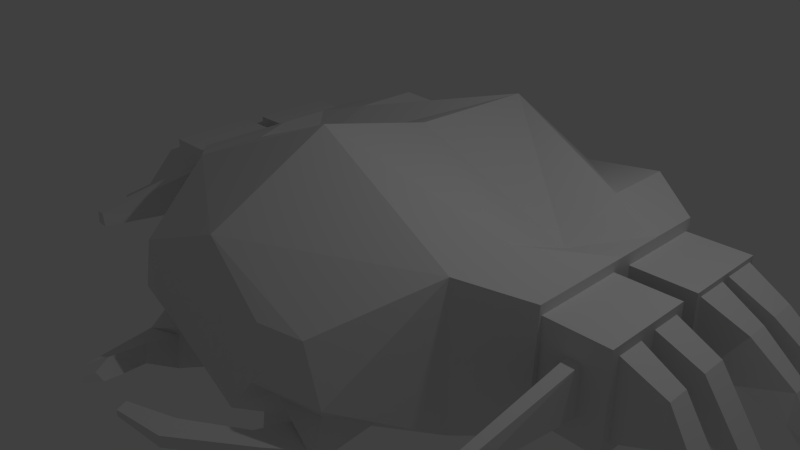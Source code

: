 # Source: Cadydid.blend  (saved by Blender 2.70.0; exported with 4.5.12 LTS)
import bpy
from mathutils import Matrix  # noqa: F401  (used for matrix-valued properties, if any)

bpy.ops.wm.read_factory_settings(use_empty=True)
scene = bpy.context.scene
scene.name = 'Scene'

# ---- collections
col_collection_1 = bpy.data.collections.new('Collection 1'); scene.collection.children.link(col_collection_1)

# ---- materials (node trees are filled in below, after node groups)
mat_material = bpy.data.materials.new('Material')
mat_material.alpha_threshold = 0.0
mat_material.use_transparent_shadow = False
mat_material.roughness = 0.5
mat_material.line_color = (0.0, 0.0, 0.0, 1.0)

# ---- material node trees

# ---- world
world_world = bpy.data.worlds.new('World'); scene.world = world_world
world_world.color = (0.05088, 0.05088, 0.05088)
world_world.use_sun_shadow = False
world_world.sun_shadow_jitter_overblur = 0.0
world_world.cycles.sampling_method = 'MANUAL'
world_world.cycles.sample_map_resolution = 256

# ---- cameras
cam_camera = bpy.data.cameras.new('Camera')
cam_camera.clip_end = 100.0
cam_camera.lens = 35.0
cam_camera.sensor_width = 32.0
cam_camera.sensor_height = 18.0
cam_camera.ortho_scale = 7.314
cam_camera.dof.focus_distance = 0.0
cam_camera.dof.aperture_fstop = 128.0

# ---- lights
light_lamp = bpy.data.lights.new('Lamp', 'POINT')
light_lamp.transmission_factor = 0.0
light_lamp.cutoff_distance = 30.0
light_lamp.energy = 100.0
light_lamp.shadow_buffer_clip_start = 1.001
light_lamp.shadow_soft_size = 0.1
light_lamp.shadow_maximum_resolution = 0.006
light_lamp.use_absolute_resolution = True
light_lamp.cycles.use_multiple_importance_sampling = False

# ---- meshes
me_cube = bpy.data.meshes.new('Cube')
me_cube.from_pydata([(-1.569, -2.133, -0.5276), (-2.288, 2.827, -1.0), (-1.527, -2.288, 0.4733), (-2.288, 2.827, 1.0), (4.019e-07, 4.635, -1.077), (-0.5986, -2.229, -0.9501), (4.661e-07, 4.635, -0.01385), (-1.015e-06, -2.303, 1.107), (-2.288, 0.9133, -1.0), (-2.288, 0.9133, 0.6094), (-2.617e-07, 0.9133, 1.555), (2.384e-07, 0.9133, -1.196), (-3.044, 0.7808, -0.654), (-3.044, 2.257, -0.6259), (-3.377, -0.4591, -0.3214), (-3.377, -0.4591, 0.3214), (-3.044, 2.257, 0.6259), (-3.044, 0.7808, 0.654), (-3.044, -0.5915, -0.7865), (-3.044, -0.4898, 0.7865), (-3.044, 1.074, -0.6259), (-3.044, 1.074, 0.6259), (-3.044, 0.9133, -0.7865), (-3.044, 2.418, -0.7865), (-3.044, 2.316, 0.7865), (-3.044, 0.9133, 0.7865), (-3.883, -0.3332, -0.5282), (-3.883, -0.3332, 0.5282), (-3.883, 0.6725, -0.5458), (-3.883, 0.6725, 0.5458), (-3.883, 1.144, -0.5556), (-3.883, 2.194, -0.5629), (-3.883, 2.194, 0.5629), (-3.883, 1.144, 0.5556), (-6.386e-07, -0.6949, 1.945), (-2.288, -0.04337, -1.0), (-2.288, -0.04337, 1.0), (0.0, -0.6949, -1.196), (-3.044, 0.1609, -0.7865), (-3.044, 0.1609, 0.7865), (-3.044, 0.1609, -0.654), (-3.044, 0.1609, 0.654), (-3.883, 0.2691, -0.5458), (-3.883, 0.2691, 0.5458), (-2.288, 1.87, -1.0), (-2.288, 1.87, 1.0), (2.384e-07, 2.774, -1.13), (1.022e-07, 2.774, 1.511), (-3.044, 1.666, -0.7865), (-3.044, 1.666, 0.7865), (-3.044, 1.666, -0.6259), (-3.044, 1.666, 0.6259), (-3.883, 1.595, -0.5556), (-3.883, 1.595, 0.5556), (-3.883, 1.074, 0.6259), (-3.883, 1.074, -0.6259), (-3.883, 1.729, -0.5629), (-3.883, 1.729, 0.5629), (-3.883, 1.666, -0.6259), (-3.883, 2.257, -0.6259), (-3.883, 2.257, 0.6259), (-3.883, 1.666, 0.6259), (-3.883, 0.03504, -0.5282), (-3.883, 0.7808, -0.654), (-3.883, 0.03504, 0.5282), (-3.883, 0.7808, 0.654), (-3.551, -0.4591, -0.3214), (-3.551, -0.4591, 0.3214), (-3.883, 0.1609, -0.654), (-3.883, 0.1609, 0.654), (-4.444, 1.204, 0.2965), (-4.444, 1.144, -0.2965), (-4.444, 1.595, -0.2965), (-4.444, 1.503, 0.2965), (-4.444, 1.729, -0.3004), (-4.444, 2.194, -0.3004), (-4.444, 2.092, 0.3004), (-4.444, 1.729, 0.3004), (-4.444, 0.2691, -0.2912), (-4.444, 0.6725, -0.2912), (-4.444, 0.3016, 0.2912), (-4.444, 0.64, 0.2912), (-4.444, -0.3332, -0.2818), (-4.444, -0.3134, 0.2818), (-4.444, 0.03504, -0.2818), (-4.444, -0.02639, 0.2818), (-5.014, 1.178, -0.09491), (-5.014, 1.097, -0.444), (-5.014, 1.49, -0.444), (-5.014, 1.395, -0.09491), (-5.014, 1.728, -0.4463), (-5.014, 2.011, -0.4463), (-5.014, 2.011, -0.09263), (-5.014, 1.728, -0.09263), (-5.014, 0.1547, -0.6232), (-5.014, 0.6298, -0.6232), (-5.014, 0.232, -0.4348), (-5.014, 0.5526, -0.4348), (-5.014, -0.5546, -0.6202), (-5.014, -0.4859, -0.4378), (-5.014, -0.1209, -0.6202), (-5.014, -0.1479, -0.4378), (-1.769, -1.485, -0.788), (-0.8548, -2.213, -0.542), (-2.288, -1.0, 1.0), (-0.9948, -2.459, 0.5281), (-3.044, -0.4591, -0.654), (-3.044, -0.4591, 0.654), (-3.883, -0.4591, -0.654), (-3.883, -0.4591, 0.654), (-3.377, -2.029, -0.09423), (-3.4, -2.029, 0.09423), (-3.551, -2.029, -0.09423), (-3.528, -2.029, 0.09423), (-5.346, 1.155, -0.6427), (-5.346, 1.127, -0.8292), (-5.346, 1.396, -0.8292), (-5.346, 1.368, -0.6427), (-5.384, 1.788, -0.8304), (-5.384, 2.066, -0.8304), (-5.384, 2.027, -0.6414), (-5.384, 1.826, -0.6414), (-5.392, 0.06783, -0.8654), (-5.392, 0.395, -0.8654), (-5.392, 0.1087, -0.677), (-5.392, 0.3542, -0.677), (-5.374, -0.7994, -0.8514), (-5.374, -0.7509, -0.669), (-5.374, -0.5007, -0.8514), (-5.374, -0.5492, -0.669), (-2.288, -1.0, -1.0), (0.0, -2.303, -1.196), (-0.762, -2.459, -0.3438), (-1.76, -2.288, -0.2684), (-0.8922, -2.46, -1.012), (-1.594, -2.422, -1.071), (-1.172, -2.257, -0.7392), (-1.617, -2.396, -0.7865), (-0.9598, -2.83, -0.7888), (-1.362, -2.808, -0.8224), (-1.121, -2.714, -0.6323), (-1.376, -2.793, -0.6594), (-0.5504, -3.292, -0.4925), (-0.8059, -3.604, -0.5261), (-0.7395, -3.353, -0.336), (-0.8259, -3.606, -0.3631), (-0.24, -3.637, -0.2545), (-0.3733, -3.799, -0.272), (-0.3386, -3.668, -0.1729), (-0.3837, -3.8, -0.187)], [], [(37, 131, 130, 35), (34, 36, 104, 7), (132, 105, 2, 133), (36, 9, 25, 39), (6, 4, 1, 3), (3, 1, 23, 24), (47, 45, 9, 10), (46, 11, 8, 44), (41, 17, 65, 69), (50, 20, 55, 58), (44, 8, 22, 48), (45, 3, 24, 49), (130, 104, 19, 18), (35, 130, 18, 38), (107, 106, 18, 19), (40, 12, 22, 38), (41, 107, 19, 39), (12, 17, 25, 22), (50, 13, 23, 48), (13, 16, 24, 23), (51, 21, 25, 49), (21, 20, 22, 25), (52, 30, 71, 72), (31, 56, 74, 75), (20, 21, 54, 55), (15, 67, 113, 111), (16, 13, 59, 60), (17, 12, 63, 65), (40, 106, 108, 68), (51, 16, 60, 61), (12, 40, 68, 63), (30, 33, 70, 71), (17, 41, 39, 25), (106, 40, 38, 18), (8, 35, 38, 22), (107, 41, 69, 109), (104, 36, 39, 19), (10, 9, 36, 34), (11, 37, 35, 8), (21, 51, 61, 54), (64, 62, 84, 85), (16, 51, 49, 24), (20, 50, 48, 22), (9, 45, 49, 25), (1, 44, 48, 23), (13, 50, 58, 59), (4, 46, 44, 1), (6, 3, 45, 47), (33, 30, 55, 54), (30, 52, 58, 55), (53, 33, 54, 61), (52, 53, 61, 58), (56, 31, 59, 58), (31, 32, 60, 59), (32, 57, 61, 60), (57, 56, 58, 61), (42, 28, 63, 68), (29, 43, 69, 65), (28, 29, 65, 63), (43, 42, 68, 69), (27, 26, 108, 109), (26, 62, 68, 108), (64, 27, 109, 69), (62, 64, 69, 68), (75, 74, 90, 91), (78, 80, 96, 94), (73, 72, 88, 89), (81, 79, 95, 97), (28, 42, 78, 79), (32, 31, 75, 76), (26, 27, 83, 82), (33, 53, 73, 70), (43, 29, 81, 80), (57, 32, 76, 77), (62, 26, 82, 84), (53, 52, 72, 73), (29, 28, 79, 81), (56, 57, 77, 74), (27, 64, 85, 83), (42, 43, 80, 78), (88, 87, 115, 116), (95, 94, 122, 123), (101, 100, 128, 129), (87, 86, 114, 115), (82, 83, 99, 98), (76, 75, 91, 92), (84, 82, 98, 100), (77, 76, 92, 93), (83, 85, 101, 99), (74, 77, 93, 90), (71, 70, 86, 87), (85, 84, 100, 101), (79, 78, 94, 95), (72, 71, 87, 88), (80, 81, 97, 96), (70, 73, 89, 86), (5, 103, 136, 134), (133, 2, 104, 130), (2, 105, 7, 104), (105, 132, 131, 7), (15, 14, 106, 107), (66, 67, 109, 108), (67, 15, 107, 109), (14, 66, 108, 106), (110, 111, 113, 112), (14, 15, 111, 110), (66, 14, 110, 112), (67, 66, 112, 113), (118, 121, 120, 119), (122, 124, 125, 123), (126, 127, 129, 128), (115, 114, 117, 116), (96, 97, 125, 124), (86, 89, 117, 114), (97, 95, 123, 125), (89, 88, 116, 117), (94, 96, 124, 122), (91, 90, 118, 119), (98, 99, 127, 126), (92, 91, 119, 120), (100, 98, 126, 128), (93, 92, 120, 121), (99, 101, 129, 127), (90, 93, 121, 118), (5, 102, 130, 131), (0, 103, 132, 133), (103, 5, 131, 132), (102, 0, 133, 130), (137, 135, 139, 141), (102, 5, 134, 135), (0, 102, 135, 137), (103, 0, 137, 136), (138, 140, 144, 142), (136, 137, 141, 140), (134, 136, 140, 138), (135, 134, 138, 139), (142, 144, 148, 146), (139, 138, 142, 143), (141, 139, 143, 145), (140, 141, 145, 144), (148, 149, 147, 146), (143, 142, 146, 147), (145, 143, 147, 149), (144, 145, 149, 148)])
_uv = me_cube.uv_layers.new(name='UVMap')
_uv.uv.foreach_set('vector', [0.2555, 0.5021, 0.2555, 0.6397, 0.07547, 0.5216, 0.07545, 0.4398, 0.5556, 0.1875, 0.3626, 0.2475, 0.3599, 0.1693, 0.5324, 0.05547, 0.6676, 0.7302, 0.6462, 0.8124, 0.5973, 0.8088, 0.5759, 0.7389, 0.3626, 0.2475, 0.3565, 0.3255, 0.3031, 0.328, 0.301, 0.2665, 0.6619, 0.03183, 0.744, 0.02752, 0.744, 0.2587, 0.5896, 0.2668, 0.5896, 0.2668, 0.744, 0.2587, 0.7308, 0.3286, 0.6086, 0.3389, 0.5556, 0.4709, 0.3679, 0.4039, 0.3565, 0.3255, 0.5514, 0.3187, 0.2555, 0.2054, 0.2555, 0.3645, 0.07544, 0.3579, 0.07542, 0.276, 0.4008, 0.9155, 0.4008, 0.8567, 0.4747, 0.8563, 0.4747, 0.9151, 0.7969, 0.4224, 0.7969, 0.4785, 0.7199, 0.4785, 0.7199, 0.4225, 0.07542, 0.276, 0.07544, 0.3579, 0.01297, 0.3586, 0.01296, 0.2942, 0.3679, 0.4039, 0.3706, 0.4821, 0.307, 0.4427, 0.3052, 0.3895, 0.4747, 0.6677, 0.4747, 0.8563, 0.4051, 0.841, 0.4052, 0.6917, 0.07545, 0.4398, 0.07547, 0.5216, 0.013, 0.4873, 0.01299, 0.423, 0.6955, 0.406, 0.6004, 0.4057, 0.5908, 0.3957, 0.7051, 0.4037, 0.6004, 0.4523, 0.6004, 0.4989, 0.5908, 0.5089, 0.5908, 0.4523, 0.6955, 0.4526, 0.6955, 0.406, 0.7051, 0.4037, 0.7051, 0.4526, 0.6004, 0.4989, 0.6955, 0.4992, 0.7051, 0.5092, 0.5908, 0.5089, 0.6024, 0.5655, 0.6024, 0.6099, 0.5908, 0.622, 0.5908, 0.5654, 0.6024, 0.6099, 0.6934, 0.6102, 0.7051, 0.6147, 0.5908, 0.622, 0.6934, 0.5657, 0.6934, 0.5212, 0.7051, 0.5092, 0.7051, 0.5657, 0.6934, 0.5212, 0.6024, 0.521, 0.5908, 0.5089, 0.7051, 0.5092, 0.9358, 0.04291, 0.9771, 0.04485, 0.9756, 0.09769, 0.9343, 0.09575, 0.2789, 0.8569, 0.3216, 0.8576, 0.3216, 0.9105, 0.2789, 0.9098, 0.4747, 0.9483, 0.4747, 0.8303, 0.5517, 0.8303, 0.5517, 0.9484, 0.9674, 0.6513, 0.9828, 0.6517, 0.9828, 0.8009, 0.9715, 0.8007, 0.6441, 0.8685, 0.6441, 0.9861, 0.5759, 0.9909, 0.5759, 0.8732, 0.3318, 0.9846, 0.3318, 0.8617, 0.4, 0.8569, 0.4, 0.9798, 0.9343, 0.1016, 0.9343, 0.1603, 0.8573, 0.1604, 0.8573, 0.1017, 0.6635, 0.9249, 0.6635, 0.8689, 0.7374, 0.8685, 0.7374, 0.9245, 0.9343, 0.04291, 0.9343, 0.1016, 0.8573, 0.1017, 0.8573, 0.04294, 0.8573, 0.141, 0.7576, 0.1604, 0.7708, 0.1037, 0.8246, 0.09334, 0.6955, 0.4992, 0.6955, 0.4526, 0.7051, 0.4526, 0.7051, 0.5092, 0.6004, 0.4057, 0.6004, 0.4523, 0.5908, 0.4523, 0.5908, 0.3957, 0.07544, 0.3579, 0.07545, 0.4398, 0.01299, 0.423, 0.01297, 0.3586, 0.4008, 0.9742, 0.4008, 0.9155, 0.4747, 0.9151, 0.4747, 0.9738, 0.3599, 0.1693, 0.3626, 0.2475, 0.301, 0.2665, 0.2992, 0.2133, 0.5514, 0.3187, 0.3565, 0.3255, 0.3626, 0.2475, 0.5556, 0.1875, 0.2555, 0.3645, 0.2555, 0.5021, 0.07545, 0.4398, 0.07544, 0.3579, 0.6635, 0.981, 0.6635, 0.9249, 0.7374, 0.9245, 0.7374, 0.9806, 0.7374, 0.6513, 0.8312, 0.6729, 0.8025, 0.7145, 0.7512, 0.7055, 0.6934, 0.6102, 0.6934, 0.5657, 0.7051, 0.5657, 0.7051, 0.6147, 0.6024, 0.521, 0.6024, 0.5655, 0.5908, 0.5654, 0.5908, 0.5089, 0.3565, 0.3255, 0.3679, 0.4039, 0.3052, 0.3895, 0.3031, 0.328, 0.07541, 0.1942, 0.07542, 0.276, 0.01296, 0.2942, 0.01295, 0.2298, 0.7969, 0.3664, 0.7969, 0.4224, 0.7199, 0.4225, 0.7199, 0.3664, 0.2555, 0.04628, 0.2555, 0.2054, 0.07542, 0.276, 0.07541, 0.1942, 0.5267, 0.6222, 0.3706, 0.4821, 0.3679, 0.4039, 0.5556, 0.4709, 0.8294, 0.9259, 0.8294, 0.8429, 0.8344, 0.8377, 0.8344, 0.9312, 0.8294, 0.8429, 0.7967, 0.843, 0.7916, 0.8378, 0.8344, 0.8377, 0.7967, 0.926, 0.8294, 0.9259, 0.8344, 0.9312, 0.7916, 0.9313, 0.7967, 0.843, 0.7967, 0.926, 0.7916, 0.9313, 0.7916, 0.8378, 0.7871, 0.8425, 0.7534, 0.8426, 0.7488, 0.8379, 0.7916, 0.8378, 0.7534, 0.8426, 0.7534, 0.9267, 0.7488, 0.9314, 0.7488, 0.8379, 0.7534, 0.9267, 0.7871, 0.9266, 0.7916, 0.9313, 0.7488, 0.9314, 0.7871, 0.9266, 0.7871, 0.8425, 0.7916, 0.8378, 0.7916, 0.9313, 0.231, 0.91, 0.2643, 0.9099, 0.2732, 0.9191, 0.2221, 0.9192, 0.2643, 0.8169, 0.231, 0.817, 0.2221, 0.8078, 0.2732, 0.8077, 0.2643, 0.9099, 0.2643, 0.8169, 0.2732, 0.8077, 0.2732, 0.9191, 0.231, 0.817, 0.231, 0.91, 0.2221, 0.9192, 0.2221, 0.8078, 0.1813, 0.8186, 0.1813, 0.9086, 0.1709, 0.9194, 0.1709, 0.808, 0.1813, 0.9086, 0.2117, 0.9085, 0.2221, 0.9192, 0.1709, 0.9194, 0.2117, 0.8186, 0.1813, 0.8186, 0.1709, 0.808, 0.2221, 0.8078, 0.2117, 0.9085, 0.2117, 0.8186, 0.2221, 0.8078, 0.2221, 0.9192, 0.2789, 0.9098, 0.3216, 0.9105, 0.3204, 0.9646, 0.2944, 0.9642, 0.7832, 0.5822, 0.7311, 0.5943, 0.7849, 0.5265, 0.8024, 0.5224, 0.01332, 0.8574, 0.06761, 0.8668, 0.07067, 0.9216, 0.03789, 0.9177, 0.771, 0.2512, 0.823, 0.2635, 0.8429, 0.3201, 0.8247, 0.3188, 0.9322, 0.8252, 0.9689, 0.83, 0.9633, 0.8825, 0.9266, 0.8777, 0.8171, 0.4823, 0.9166, 0.5075, 0.8856, 0.5481, 0.8304, 0.5388, 0.9248, 0.7967, 0.8312, 0.8206, 0.8405, 0.7635, 0.8906, 0.7507, 0.9573, 0.4024, 0.9987, 0.4024, 0.9901, 0.4603, 0.9626, 0.4603, 0.9068, 0.3558, 0.9438, 0.3558, 0.9407, 0.4136, 0.9097, 0.4136, 1.0, 0.6428, 0.9573, 0.6431, 0.9666, 0.585, 0.9999, 0.5849, 0.9236, 0.1976, 0.9559, 0.2078, 0.9418, 0.2586, 0.9095, 0.2484, 0.0, 0.8015, 0.09824, 0.8261, 0.06761, 0.8668, 0.01332, 0.8574, 0.7576, 0.1976, 0.8538, 0.2231, 0.823, 0.2635, 0.771, 0.2512, 0.5759, 0.8121, 0.4747, 0.8303, 0.4895, 0.7737, 0.5435, 0.764, 0.2789, 0.9831, 0.2451, 0.9831, 0.2509, 0.9255, 0.2772, 0.9255, 0.8171, 0.6288, 0.7199, 0.6513, 0.7311, 0.5943, 0.7832, 0.5822, 0.9412, 0.1503, 0.9771, 0.152, 0.9718, 0.1836, 0.9472, 0.1825, 0.9229, 0.932, 0.9661, 0.9377, 0.9689, 0.9744, 0.9391, 0.9705, 0.8058, 0.7725, 0.8225, 0.7751, 0.8312, 0.8252, 0.8141, 0.8234, 0.8286, 0.03764, 0.7966, 0.04382, 0.8403, 0.003282, 0.8573, 0.0, 0.8906, 0.7507, 0.8405, 0.7635, 0.8933, 0.6945, 0.91, 0.6902, 0.8304, 0.5388, 0.8856, 0.5481, 0.8867, 0.606, 0.8555, 0.598, 0.9095, 0.2484, 0.9418, 0.2586, 0.9449, 0.3163, 0.9068, 0.3044, 0.9999, 0.5849, 0.9666, 0.585, 0.9741, 0.5227, 1.0, 0.5225, 0.8016, 0.3699, 0.8277, 0.3664, 0.8277, 0.4384, 0.7969, 0.4426, 0.5435, 0.764, 0.4895, 0.7737, 0.5159, 0.7142, 0.5477, 0.7085, 0.8246, 0.09334, 0.7708, 0.1037, 0.7966, 0.04382, 0.8286, 0.03764, 0.7512, 0.7055, 0.8025, 0.7145, 0.8225, 0.7751, 0.8058, 0.7725, 0.9266, 0.8777, 0.9633, 0.8825, 0.9661, 0.9377, 0.9229, 0.932, 0.9343, 0.09575, 0.9756, 0.09769, 0.9771, 0.152, 0.9412, 0.1503, 0.8847, 0.4786, 0.8538, 0.4806, 0.8554, 0.4084, 0.8847, 0.4065, 0.9626, 0.4603, 0.9901, 0.4603, 0.9798, 0.5225, 0.9599, 0.5225, 0.6825, 0.6752, 0.6589, 0.7138, 0.6298, 0.6948, 0.6556, 0.6672, 0.2798, 0.7849, 0.2789, 0.7134, 0.4, 0.6677, 0.4, 0.8569, 0.4023, 0.06118, 0.4435, 0.04558, 0.5324, 0.05547, 0.3599, 0.1693, 0.6462, 0.8124, 0.6676, 0.7302, 0.7374, 0.6513, 0.7374, 0.8685, 0.8902, 0.9089, 0.8902, 0.8649, 0.9123, 0.8421, 0.9123, 0.9317, 0.8786, 0.8649, 0.8786, 0.9089, 0.8564, 0.9316, 0.8564, 0.8421, 0.8786, 0.9089, 0.8902, 0.9089, 0.9123, 0.9317, 0.8564, 0.9316, 0.8902, 0.8649, 0.8786, 0.8649, 0.8564, 0.8421, 0.9123, 0.8421, 0.8075, 0.1736, 0.8054, 0.1914, 0.7937, 0.1914, 0.7915, 0.1736, 0.9674, 0.797, 0.9248, 0.7735, 0.9535, 0.6513, 0.9674, 0.6576, 0.5599, 0.8303, 0.5759, 0.8303, 0.5759, 0.9798, 0.5599, 0.9798, 0.1653, 0.9503, 0.1064, 0.9503, 0.1268, 0.8016, 0.1442, 0.8015, 0.8281, 0.4387, 0.8332, 0.4212, 0.8516, 0.4229, 0.8535, 0.441, 0.7749, 0.1914, 0.7576, 0.1874, 0.7576, 0.1642, 0.7749, 0.1604, 0.7915, 0.1914, 0.7749, 0.1867, 0.7749, 0.1676, 0.7915, 0.1631, 0.1653, 0.9969, 0.1679, 0.9793, 0.1874, 0.9793, 0.1899, 0.9969, 0.2451, 0.9681, 0.2169, 0.9766, 0.2235, 0.932, 0.2451, 0.9255, 0.1688, 0.9255, 0.1887, 0.9255, 0.1874, 0.9793, 0.1679, 0.9793, 0.8247, 0.3188, 0.8429, 0.3201, 0.8538, 0.3664, 0.8363, 0.3636, 0.03789, 0.9177, 0.07067, 0.9216, 0.09824, 0.9614, 0.08118, 0.9584, 0.8024, 0.5224, 0.7849, 0.5265, 0.8, 0.4863, 0.8171, 0.4823, 0.2944, 0.9642, 0.3204, 0.9646, 0.3131, 1.0, 0.2877, 0.9996, 0.91, 0.6902, 0.8933, 0.6945, 0.9082, 0.6556, 0.9248, 0.6513, 0.8555, 0.598, 0.8867, 0.606, 0.9166, 0.6431, 0.8991, 0.6404, 0.9068, 0.3044, 0.9449, 0.3163, 0.9559, 0.3558, 0.9297, 0.3475, 0.8277, 0.3664, 0.8535, 0.3688, 0.8516, 0.4229, 0.8332, 0.4212, 0.8945, 0.4368, 0.9166, 0.4144, 0.9166, 0.4689, 0.9034, 0.4823, 0.5477, 0.7085, 0.5159, 0.7142, 0.5586, 0.6708, 0.5759, 0.6677, 0.2155, 0.6269, 0.1186, 0.5637, 0.07547, 0.5216, 0.2555, 0.6397, 0.1273, 0.6368, 0.1482, 0.6925, 0.1326, 0.7094, 0.1077, 0.6292, 0.6589, 0.7138, 0.6825, 0.6752, 0.7374, 0.6513, 0.6676, 0.7302, 0.1186, 0.5637, 0.1273, 0.6368, 0.1077, 0.6292, 0.07547, 0.5216, 0.8798, 0.3203, 0.8538, 0.3214, 0.8726, 0.2808, 0.8875, 0.2802, 0.1186, 0.5637, 0.2155, 0.6269, 0.1911, 0.6465, 0.133, 0.6431, 0.9068, 0.3414, 0.8904, 0.4065, 0.8538, 0.3214, 0.8798, 0.3203, 0.6589, 0.7138, 0.5934, 0.7159, 0.5891, 0.689, 0.6298, 0.6948, 0.9774, 0.3063, 0.9559, 0.3148, 0.9653, 0.2405, 0.987, 0.2461, 0.9573, 0.6303, 0.9169, 0.6431, 0.9166, 0.5977, 0.9398, 0.5904, 0.9934, 0.3434, 0.956, 0.3582, 0.9559, 0.3148, 0.9774, 0.3063, 0.133, 0.6431, 0.1911, 0.6465, 0.1858, 0.6788, 0.1524, 0.6769, 0.987, 0.2461, 0.9653, 0.2405, 0.9821, 0.1976, 0.9934, 0.2005, 0.1524, 0.6769, 0.1858, 0.6788, 0.22, 0.7192, 0.1988, 0.7458, 0.8875, 0.2802, 0.8726, 0.2808, 0.8922, 0.1998, 0.9068, 0.1976, 0.9398, 0.5904, 0.9166, 0.5977, 0.921, 0.5017, 0.9409, 0.5166, 0.6532, 0.9225, 0.6537, 0.9176, 0.6611, 0.9151, 0.6635, 0.9278, 0.1988, 0.7458, 0.22, 0.7192, 0.2459, 0.7493, 0.2348, 0.7632, 0.6493, 0.8733, 0.6635, 0.8685, 0.6611, 0.9151, 0.6537, 0.9176, 0.9409, 0.5166, 0.921, 0.5017, 0.9469, 0.4612, 0.9573, 0.469])
me_cube.materials.append(mat_material)
me_cube.use_remesh_preserve_volume = False
me_cube.use_remesh_preserve_attributes = False
me_cube.use_mirror_vertex_groups = False
me_cube.update()

# ---- objects
ob_cube = bpy.data.objects.new('Cube', me_cube)
ob_lamp = bpy.data.objects.new('Lamp', light_lamp)
ob_camera = bpy.data.objects.new('Camera', cam_camera)

# ---- transforms, parenting, visibility, modifiers, constraints
ob_cube.location = (0.0, 0.0, 0.0)
ob_cube.lock_rotations_4d = False
ob_cube.empty_display_type = 'ARROWS'
ob_cube.lineart.crease_threshold = 0.0
_m = ob_cube.modifiers.new('Mirror', 'MIRROR')
ob_lamp.location = (4.076, 1.005, 5.904)
ob_lamp.rotation_euler = (0.6503, 0.05522, 1.866)
ob_lamp.lock_rotations_4d = False
ob_lamp.empty_display_type = 'ARROWS'
ob_lamp.color = (0.0, 0.0, 0.0, 0.0)
ob_lamp.lineart.crease_threshold = 0.0
ob_camera.location = (7.481, -6.508, 5.344)
ob_camera.rotation_euler = (1.109, 0.01082, 0.8149)
ob_camera.lock_rotations_4d = False
ob_camera.empty_display_type = 'ARROWS'
ob_camera.color = (0.0, 0.0, 0.0, 0.0)
ob_camera.display_type = 'WIRE'
ob_camera.lineart.crease_threshold = 0.0

# ---- collection membership
col_collection_1.objects.link(ob_cube)
col_collection_1.objects.link(ob_lamp)
col_collection_1.objects.link(ob_camera)

# ---- scene / render settings (as saved in the file)
scene.camera = ob_camera
scene.frame_start = 1; scene.frame_end = 250; scene.frame_set(1)
scene.render.engine = 'BLENDER_EEVEE_NEXT'
scene.render.resolution_percentage = 50
scene.render.dither_intensity = 0.0
scene.render.use_bake_clear = False
scene.cycles.use_denoising = False
scene.cycles.samples = 10
scene.cycles.sampling_pattern = 'TABULATED_SOBOL'
scene.cycles.light_sampling_threshold = 0.0
scene.cycles.use_adaptive_sampling = False
scene.cycles.use_light_tree = False
scene.cycles.blur_glossy = 0.0
scene.cycles.volume_bounces = 1
scene.cycles.pixel_filter_type = 'GAUSSIAN'
scene.cycles.sample_clamp_indirect = 0.0
scene.view_settings.view_transform = 'Standard'
bpy.context.view_layer.update()
